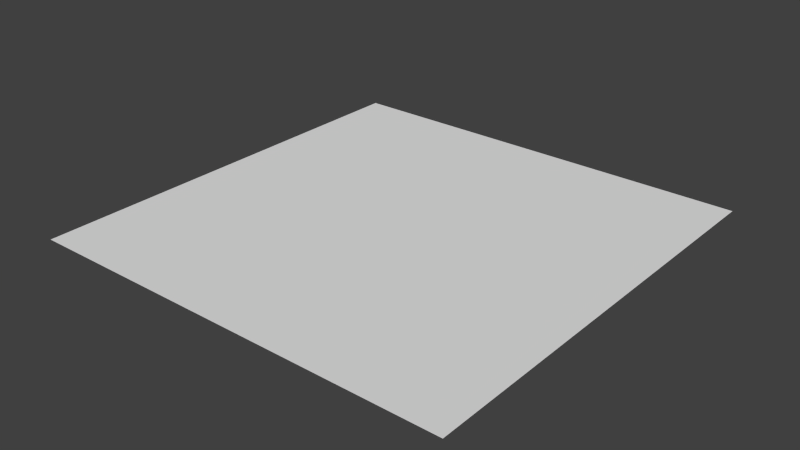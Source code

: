 # Source: champ.blend  (saved by Blender 2.61.0; exported with 4.5.12 LTS)
import bpy
from mathutils import Matrix  # noqa: F401  (used for matrix-valued properties, if any)

bpy.ops.wm.read_factory_settings(use_empty=True)
scene = bpy.context.scene
scene.name = 'Scene'

# ---- collections
col_collection_1 = bpy.data.collections.new('Collection 1'); scene.collection.children.link(col_collection_1)

# ---- world
world_world = bpy.data.worlds.new('World'); scene.world = world_world
world_world.color = (0.05088, 0.05088, 0.05088)
world_world.use_sun_shadow = False
world_world.sun_shadow_jitter_overblur = 0.0
world_world.cycles.sampling_method = 'MANUAL'
world_world.cycles.sample_map_resolution = 256

# ---- meshes
me_plane = bpy.data.meshes.new('Plane')
me_plane.from_pydata([(1.0, 1.0, 0.0), (1.0, -1.0, 0.0), (-1.0, -1.0, 0.0), (-1.0, 1.0, 0.0)], [], [(0, 3, 2, 1)])
_uv = me_plane.uv_layers.new(name='UVMap')
_uv.uv.foreach_set('vector', [0.0, 8.941e-08, 1.0, 0.0, 1.0, 1.0, 5.96e-08, 1.0])
me_plane.use_remesh_preserve_volume = False
me_plane.use_remesh_preserve_attributes = False
me_plane.use_mirror_vertex_groups = False
me_plane.update()

# ---- objects
ob_plane = bpy.data.objects.new('Plane', me_plane)

# ---- transforms, parenting, visibility, modifiers, constraints
ob_plane.location = (0.0, 0.0, 0.0)
ob_plane.rotation_euler = (0.0, -0.0, 3.142)
ob_plane.scale = (1.4, 1.4, 1.4)
ob_plane.lineart.crease_threshold = 0.0

# ---- collection membership
col_collection_1.objects.link(ob_plane)

# ---- scene / render settings (as saved in the file)
scene.frame_start = 1; scene.frame_end = 250; scene.frame_set(1)
scene.render.engine = 'BLENDER_EEVEE_NEXT'
scene.render.image_settings.color_mode = 'RGB'
scene.render.image_settings.compression = 90
scene.render.resolution_percentage = 50
scene.render.dither_intensity = 0.0
scene.render.bake_margin = 2
scene.render.bake_bias = 0.0
scene.cycles.use_denoising = False
scene.cycles.samples = 10
scene.cycles.sampling_pattern = 'TABULATED_SOBOL'
scene.cycles.light_sampling_threshold = 0.0
scene.cycles.use_adaptive_sampling = False
scene.cycles.use_light_tree = False
scene.cycles.blur_glossy = 0.0
scene.cycles.volume_bounces = 1
scene.cycles.pixel_filter_type = 'GAUSSIAN'
scene.cycles.sample_clamp_indirect = 0.0
scene.view_settings.view_transform = 'Standard'
bpy.context.view_layer.update()

# ---- added for rendering (the .blend has no active camera and no usable light): camera, sun
cam_auto = bpy.data.cameras.new('AutoCamera')
cam_auto.lens = 50.0
cam_auto.sensor_width = 36.0
cam_auto.clip_end = 1000.0
ob_auto_camera = bpy.data.objects.new('AutoCamera', cam_auto)
scene.collection.objects.link(ob_auto_camera)
ob_auto_camera.location = (3.6637, -4.39644, 2.93096)
ob_auto_camera.rotation_euler = (1.09748, -7.21219e-08, 0.694738)
scene.camera = ob_auto_camera
light_auto_sun = bpy.data.lights.new('AutoSun', 'SUN')
light_auto_sun.energy = 3.0
light_auto_sun.angle = 0.0523599
ob_auto_sun = bpy.data.objects.new('AutoSun', light_auto_sun)
scene.collection.objects.link(ob_auto_sun)
ob_auto_sun.rotation_euler = (0.872665, 0.174533, 0.523599)
bpy.context.view_layer.update()
